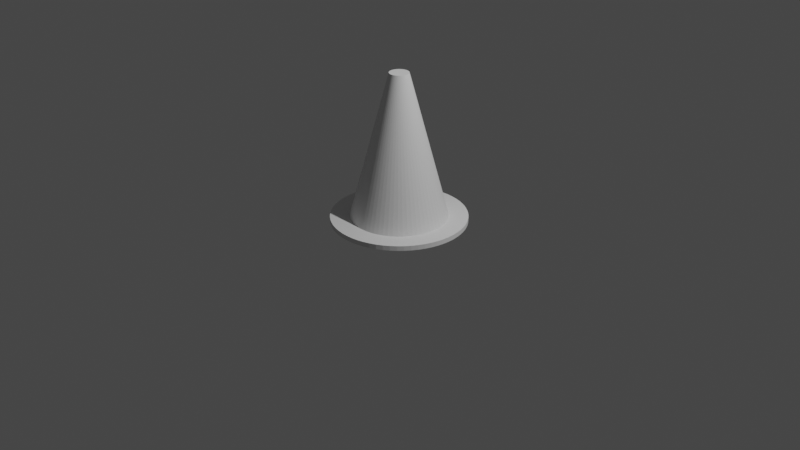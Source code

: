# Source: Cone.blend  (saved by Blender 2.83.18; exported with 4.5.12 LTS)
import bpy
from mathutils import Matrix  # noqa: F401  (used for matrix-valued properties, if any)

bpy.ops.wm.read_factory_settings(use_empty=True)
scene = bpy.context.scene
scene.name = 'Scene'

# ---- collections
col_collection = bpy.data.collections.new('Collection'); scene.collection.children.link(col_collection)

# ---- world
world_world = bpy.data.worlds.new('World'); scene.world = world_world
world_world.use_nodes = True; world_world.node_tree.nodes.clear()
_N = world_world.node_tree.nodes; _L = world_world.node_tree.links
n0 = _N.new('ShaderNodeOutputWorld'); n0.name = 'World Output'; n0.location = (300, 300)
n1 = _N.new('ShaderNodeBackground'); n1.name = 'Background'; n1.location = (10, 300)
n1.inputs[0].default_value = (0.05088, 0.05088, 0.05088, 1.0)
_L.new(n1.outputs[0], n0.inputs[0])
n0.is_active_output = True
world_world.color = (0.05088, 0.05088, 0.05088)
world_world.use_sun_shadow = False
world_world.sun_shadow_jitter_overblur = 0.0

# ---- cameras
cam_camera = bpy.data.cameras.new('Camera')
cam_camera.clip_end = 100.0
cam_camera.ortho_scale = 7.314

# ---- lights
light_light = bpy.data.lights.new('Light', 'POINT')
light_light.transmission_factor = 0.0
light_light.energy = 1000.0
light_light.shadow_soft_size = 0.1
light_light.shadow_maximum_resolution = 0.006
light_light.use_absolute_resolution = True

# ---- meshes
me_cone = bpy.data.meshes.new('Cone')
me_cone.from_pydata([(0.0, 0.5, -0.75), (0.0, 0.1, 0.75), (0.04901, 0.4976, -0.75), (0.009802, 0.09952, 0.75), (0.09755, 0.4904, -0.75), (0.01951, 0.09808, 0.75), (0.1451, 0.4785, -0.75), (0.02903, 0.09569, 0.75), (0.1913, 0.4619, -0.75), (0.03827, 0.09239, 0.75), (0.2357, 0.441, -0.75), (0.04714, 0.08819, 0.75), (0.2778, 0.4157, -0.75), (0.05556, 0.08315, 0.75), (0.3172, 0.3865, -0.75), (0.06344, 0.0773, 0.75), (0.3536, 0.3536, -0.75), (0.07071, 0.07071, 0.75), (0.3865, 0.3172, -0.75), (0.0773, 0.06344, 0.75), (0.4157, 0.2778, -0.75), (0.08315, 0.05556, 0.75), (0.441, 0.2357, -0.75), (0.08819, 0.04714, 0.75), (0.4619, 0.1913, -0.75), (0.09239, 0.03827, 0.75), (0.4785, 0.1451, -0.75), (0.09569, 0.02903, 0.75), (0.4904, 0.09755, -0.75), (0.09808, 0.01951, 0.75), (0.4976, 0.04901, -0.75), (0.09952, 0.009802, 0.75), (0.5, -8.146e-08, -0.75), (0.1, -1.629e-08, 0.75), (0.4976, -0.04901, -0.75), (0.09952, -0.009802, 0.75), (0.4904, -0.09755, -0.75), (0.09808, -0.01951, 0.75), (0.4785, -0.1451, -0.75), (0.09569, -0.02903, 0.75), (0.4619, -0.1913, -0.75), (0.09239, -0.03827, 0.75), (0.441, -0.2357, -0.75), (0.08819, -0.04714, 0.75), (0.4157, -0.2778, -0.75), (0.08315, -0.05556, 0.75), (0.3865, -0.3172, -0.75), (0.0773, -0.06344, 0.75), (0.3536, -0.3536, -0.75), (0.07071, -0.07071, 0.75), (0.3172, -0.3865, -0.75), (0.06344, -0.0773, 0.75), (0.2778, -0.4157, -0.75), (0.05556, -0.08315, 0.75), (0.2357, -0.441, -0.75), (0.04714, -0.08819, 0.75), (0.1913, -0.4619, -0.75), (0.03827, -0.09239, 0.75), (0.1451, -0.4785, -0.75), (0.02903, -0.09569, 0.75), (0.09754, -0.4904, -0.75), (0.01951, -0.09808, 0.75), (0.04901, -0.4976, -0.75), (0.009802, -0.09952, 0.75), (-4.013e-07, -0.5, -0.75), (-8.027e-08, -0.1, 0.75), (-0.04901, -0.4976, -0.75), (-0.009802, -0.09952, 0.75), (-0.09755, -0.4904, -0.75), (-0.01951, -0.09808, 0.75), (-0.1451, -0.4785, -0.75), (-0.02903, -0.09569, 0.75), (-0.1913, -0.4619, -0.75), (-0.03827, -0.09239, 0.75), (-0.2357, -0.441, -0.75), (-0.04714, -0.08819, 0.75), (-0.2778, -0.4157, -0.75), (-0.05556, -0.08315, 0.75), (-0.3172, -0.3865, -0.75), (-0.06344, -0.0773, 0.75), (-0.3536, -0.3536, -0.75), (-0.07071, -0.07071, 0.75), (-0.3865, -0.3172, -0.75), (-0.0773, -0.06344, 0.75), (-0.4157, -0.2778, -0.75), (-0.08315, -0.05556, 0.75), (-0.441, -0.2357, -0.75), (-0.08819, -0.04714, 0.75), (-0.4619, -0.1913, -0.75), (-0.09239, -0.03827, 0.75), (-0.4785, -0.1451, -0.75), (-0.09569, -0.02903, 0.75), (-0.4904, -0.09755, -0.75), (-0.09808, -0.01951, 0.75), (-0.4976, -0.04901, -0.75), (-0.09952, -0.009802, 0.75), (-0.5, -2.325e-07, -0.75), (-0.1, -4.649e-08, 0.75), (-0.4976, 0.04901, -0.75), (-0.09952, 0.009802, 0.75), (-0.4904, 0.09754, -0.75), (-0.09808, 0.01951, 0.75), (-0.4785, 0.1451, -0.75), (-0.09569, 0.02903, 0.75), (-0.4619, 0.1913, -0.75), (-0.09239, 0.03827, 0.75), (-0.441, 0.2357, -0.75), (-0.08819, 0.04714, 0.75), (-0.4157, 0.2778, -0.75), (-0.08315, 0.05556, 0.75), (-0.3865, 0.3172, -0.75), (-0.0773, 0.06344, 0.75), (-0.3536, 0.3536, -0.75), (-0.07071, 0.07071, 0.75), (-0.3172, 0.3865, -0.75), (-0.06344, 0.0773, 0.75), (-0.2778, 0.4157, -0.75), (-0.05556, 0.08315, 0.75), (-0.2357, 0.441, -0.75), (-0.04714, 0.08819, 0.75), (-0.1913, 0.4619, -0.75), (-0.03827, 0.09239, 0.75), (-0.1451, 0.4785, -0.75), (-0.02903, 0.09569, 0.75), (-0.09755, 0.4904, -0.75), (-0.01951, 0.09808, 0.75), (-0.04901, 0.4976, -0.75), (-0.009802, 0.09952, 0.75), (0.0, 0.7, -0.75), (0.06861, 0.6966, -0.75), (0.1366, 0.6865, -0.75), (0.2032, 0.6699, -0.75), (0.2679, 0.6467, -0.75), (0.33, 0.6173, -0.75), (0.3889, 0.582, -0.75), (0.4441, 0.5411, -0.75), (0.495, 0.495, -0.75), (0.5411, 0.4441, -0.75), (0.582, 0.3889, -0.75), (0.6173, 0.33, -0.75), (0.6467, 0.2679, -0.75), (0.6699, 0.2032, -0.75), (0.6865, 0.1366, -0.75), (0.6966, 0.06861, -0.75), (0.7, -1.14e-07, -0.75), (0.6966, -0.06861, -0.75), (0.6865, -0.1366, -0.75), (0.6699, -0.2032, -0.75), (0.6467, -0.2679, -0.75), (0.6173, -0.33, -0.75), (0.582, -0.3889, -0.75), (0.5411, -0.4441, -0.75), (0.495, -0.495, -0.75), (0.4441, -0.5411, -0.75), (0.3889, -0.582, -0.75), (0.33, -0.6173, -0.75), (0.2679, -0.6467, -0.75), (0.2032, -0.6699, -0.75), (0.1366, -0.6865, -0.75), (0.06861, -0.6966, -0.75), (-5.619e-07, -0.7, -0.75), (-0.06861, -0.6966, -0.75), (-0.1366, -0.6865, -0.75), (-0.2032, -0.6699, -0.75), (-0.2679, -0.6467, -0.75), (-0.33, -0.6173, -0.75), (-0.3889, -0.582, -0.75), (-0.4441, -0.5411, -0.75), (-0.495, -0.495, -0.75), (-0.5411, -0.4441, -0.75), (-0.582, -0.3889, -0.75), (-0.6173, -0.33, -0.75), (-0.6467, -0.2679, -0.75), (-0.6699, -0.2032, -0.75), (-0.6865, -0.1366, -0.75), (-0.6966, -0.06861, -0.75), (-0.7, -3.254e-07, -0.75), (-0.6966, 0.06861, -0.75), (-0.6865, 0.1366, -0.75), (-0.6699, 0.2032, -0.75), (-0.6467, 0.2679, -0.75), (-0.6173, 0.33, -0.75), (-0.582, 0.3889, -0.75), (-0.5411, 0.4441, -0.75), (-0.495, 0.495, -0.75), (-0.4441, 0.5411, -0.75), (-0.3889, 0.582, -0.75), (-0.33, 0.6173, -0.75), (-0.2679, 0.6467, -0.75), (-0.2032, 0.6699, -0.75), (-0.1366, 0.6865, -0.75), (-0.06861, 0.6966, -0.75), (5.483e-07, 0.04922, 0.2), (0.004824, 0.04898, 0.2), (0.009602, 0.04827, 0.2), (0.01429, 0.0471, 0.2), (0.01883, 0.04547, 0.2), (0.0232, 0.0434, 0.2), (0.02734, 0.04092, 0.2), (0.03122, 0.03804, 0.2), (0.0348, 0.0348, 0.2), (0.03804, 0.03122, 0.2), (0.04092, 0.02734, 0.2), (0.0434, 0.0232, 0.2), (0.04547, 0.01883, 0.2), (0.0471, 0.01429, 0.2), (0.04827, 0.009601, 0.2), (0.04898, 0.004824, 0.2), (0.04922, -7.608e-08, 0.2), (0.04898, -0.004824, 0.2), (0.04827, -0.009601, 0.2), (0.0471, -0.01429, 0.2), (0.04547, -0.01883, 0.2), (0.0434, -0.0232, 0.2), (0.04092, -0.02734, 0.2), (0.03804, -0.03122, 0.2), (0.0348, -0.0348, 0.2), (0.03122, -0.03804, 0.2), (0.02734, -0.04092, 0.2), (0.0232, -0.0434, 0.2), (0.01883, -0.04547, 0.2), (0.01429, -0.0471, 0.2), (0.009601, -0.04827, 0.2), (0.004824, -0.04898, 0.2), (1.945e-07, -0.04922, 0.2), (-0.004824, -0.04898, 0.2), (-0.009602, -0.04827, 0.2), (-0.01429, -0.0471, 0.2), (-0.01883, -0.04547, 0.2), (-0.0232, -0.0434, 0.2), (-0.02734, -0.04092, 0.2), (-0.03122, -0.03804, 0.2), (-0.0348, -0.0348, 0.2), (-0.03804, -0.03122, 0.2), (-0.04092, -0.02734, 0.2), (-0.0434, -0.0232, 0.2), (-0.04547, -0.01883, 0.2), (-0.0471, -0.01429, 0.2), (-0.04827, -0.009602, 0.2), (-0.04898, -0.004824, 0.2), (-0.04922, 6.719e-08, 0.2), (-0.04898, 0.004824, 0.2), (-0.04827, 0.009602, 0.2), (-0.0471, 0.01429, 0.2), (-0.04547, 0.01883, 0.2), (-0.0434, 0.0232, 0.2), (-0.04092, 0.02734, 0.2), (-0.03804, 0.03122, 0.2), (-0.0348, 0.0348, 0.2), (-0.03122, 0.03804, 0.2), (-0.02734, 0.04092, 0.2), (-0.0232, 0.0434, 0.2), (-0.01883, 0.04547, 0.2), (-0.01429, 0.0471, 0.2), (-0.009602, 0.04827, 0.2), (-0.004825, 0.04898, 0.2), (5.195e-07, 0.7, -0.8), (0.06861, 0.6966, -0.8), (0.1366, 0.6865, -0.8), (0.2032, 0.6699, -0.8), (0.2679, 0.6467, -0.8), (0.33, 0.6173, -0.8), (0.3889, 0.582, -0.8), (0.4441, 0.5411, -0.8), (0.495, 0.495, -0.8), (0.5411, 0.4441, -0.8), (0.582, 0.3889, -0.8), (0.6173, 0.33, -0.8), (0.6467, 0.2679, -0.8), (0.6699, 0.2032, -0.8), (0.6866, 0.1366, -0.8), (0.6966, 0.06861, -0.8), (0.7, -1.14e-07, -0.8), (0.6966, -0.06861, -0.8), (0.6866, -0.1366, -0.8), (0.6699, -0.2032, -0.8), (0.6467, -0.2679, -0.8), (0.6173, -0.33, -0.8), (0.582, -0.3889, -0.8), (0.5411, -0.4441, -0.8), (0.495, -0.495, -0.8), (0.4441, -0.5411, -0.8), (0.3889, -0.582, -0.8), (0.33, -0.6173, -0.8), (0.2679, -0.6467, -0.8), (0.2032, -0.6699, -0.8), (0.1366, -0.6865, -0.8), (0.06861, -0.6966, -0.8), (-4.241e-08, -0.7, -0.8), (-0.06861, -0.6966, -0.8), (-0.1366, -0.6865, -0.8), (-0.2032, -0.6699, -0.8), (-0.2679, -0.6467, -0.8), (-0.33, -0.6173, -0.8), (-0.3889, -0.582, -0.8), (-0.4441, -0.5411, -0.8), (-0.495, -0.495, -0.8), (-0.5411, -0.4441, -0.8), (-0.582, -0.3889, -0.8), (-0.6173, -0.33, -0.8), (-0.6467, -0.2679, -0.8), (-0.6699, -0.2032, -0.8), (-0.6865, -0.1366, -0.8), (-0.6966, -0.06861, -0.8), (-0.7, -3.254e-07, -0.8), (-0.6966, 0.06861, -0.8), (-0.6865, 0.1366, -0.8), (-0.6699, 0.2032, -0.8), (-0.6467, 0.2679, -0.8), (-0.6173, 0.33, -0.8), (-0.582, 0.3889, -0.8), (-0.5411, 0.4441, -0.8), (-0.495, 0.495, -0.8), (-0.4441, 0.5411, -0.8), (-0.3889, 0.582, -0.8), (-0.33, 0.6173, -0.8), (-0.2679, 0.6467, -0.8), (-0.2032, 0.6699, -0.8), (-0.1366, 0.6865, -0.8), (-0.06861, 0.6966, -0.8), (7.389e-07, 0.4497, -0.8), (0.04408, 0.4475, -0.8), (0.08773, 0.4411, -0.8), (0.1305, 0.4303, -0.8), (0.1721, 0.4155, -0.8), (0.212, 0.3966, -0.8), (0.2498, 0.3739, -0.8), (0.2853, 0.3476, -0.8), (0.318, 0.318, -0.8), (0.3476, 0.2853, -0.8), (0.3739, 0.2498, -0.8), (0.3966, 0.212, -0.8), (0.4155, 0.1721, -0.8), (0.4303, 0.1305, -0.8), (0.4411, 0.08773, -0.8), (0.4475, 0.04408, -0.8), (0.4497, -1.14e-07, -0.8), (0.4475, -0.04408, -0.8), (0.4411, -0.08773, -0.8), (0.4303, -0.1305, -0.8), (0.4155, -0.1721, -0.8), (0.3966, -0.212, -0.8), (0.3739, -0.2498, -0.8), (0.3476, -0.2853, -0.8), (0.318, -0.318, -0.8), (0.2853, -0.3476, -0.8), (0.2498, -0.3739, -0.8), (0.212, -0.3966, -0.8), (0.1721, -0.4155, -0.8), (0.1305, -0.4303, -0.8), (0.08773, -0.4411, -0.8), (0.04408, -0.4475, -0.8), (1.751e-07, -0.4497, -0.8), (-0.04408, -0.4475, -0.8), (-0.08773, -0.4411, -0.8), (-0.1305, -0.4303, -0.8), (-0.1721, -0.4155, -0.8), (-0.212, -0.3966, -0.8), (-0.2498, -0.3739, -0.8), (-0.2853, -0.3476, -0.8), (-0.318, -0.318, -0.8), (-0.3476, -0.2853, -0.8), (-0.3739, -0.2498, -0.8), (-0.3966, -0.212, -0.8), (-0.4155, -0.1721, -0.8), (-0.4303, -0.1305, -0.8), (-0.4411, -0.08773, -0.8), (-0.4475, -0.04408, -0.8), (-0.4497, -2.157e-07, -0.8), (-0.4475, 0.04408, -0.8), (-0.4411, 0.08773, -0.8), (-0.4303, 0.1305, -0.8), (-0.4155, 0.1721, -0.8), (-0.3966, 0.212, -0.8), (-0.3739, 0.2498, -0.8), (-0.3476, 0.2853, -0.8), (-0.318, 0.318, -0.8), (-0.2853, 0.3476, -0.8), (-0.2498, 0.3739, -0.8), (-0.212, 0.3966, -0.8), (-0.1721, 0.4155, -0.8), (-0.1305, 0.4303, -0.8), (-0.08773, 0.4411, -0.8), (-0.04408, 0.4475, -0.8)], [], [(0, 1, 3, 2), (2, 3, 5, 4), (4, 5, 7, 6), (6, 7, 9, 8), (8, 9, 11, 10), (10, 11, 13, 12), (12, 13, 15, 14), (14, 15, 17, 16), (16, 17, 19, 18), (18, 19, 21, 20), (20, 21, 23, 22), (22, 23, 25, 24), (24, 25, 27, 26), (26, 27, 29, 28), (28, 29, 31, 30), (30, 31, 33, 32), (32, 33, 35, 34), (34, 35, 37, 36), (36, 37, 39, 38), (38, 39, 41, 40), (40, 41, 43, 42), (42, 43, 45, 44), (44, 45, 47, 46), (46, 47, 49, 48), (48, 49, 51, 50), (50, 51, 53, 52), (52, 53, 55, 54), (54, 55, 57, 56), (56, 57, 59, 58), (58, 59, 61, 60), (60, 61, 63, 62), (62, 63, 65, 64), (64, 65, 67, 66), (66, 67, 69, 68), (68, 69, 71, 70), (70, 71, 73, 72), (72, 73, 75, 74), (74, 75, 77, 76), (76, 77, 79, 78), (78, 79, 81, 80), (80, 81, 83, 82), (82, 83, 85, 84), (84, 85, 87, 86), (86, 87, 89, 88), (88, 89, 91, 90), (90, 91, 93, 92), (92, 93, 95, 94), (94, 95, 97, 96), (96, 97, 99, 98), (98, 99, 101, 100), (100, 101, 103, 102), (102, 103, 105, 104), (104, 105, 107, 106), (106, 107, 109, 108), (108, 109, 111, 110), (110, 111, 113, 112), (112, 113, 115, 114), (114, 115, 117, 116), (116, 117, 119, 118), (118, 119, 121, 120), (120, 121, 123, 122), (122, 123, 125, 124), (3, 1, 127, 125, 123, 121, 119, 117, 115, 113, 111, 109, 107, 105, 103, 101, 99, 97, 95, 93, 91, 89, 87, 85, 83, 81, 79, 77, 75, 73, 71, 69, 67, 65, 63, 61, 59, 57, 55, 53, 51, 49, 47, 45, 43, 41, 39, 37, 35, 33, 31, 29, 27, 25, 23, 21, 19, 17, 15, 13, 11, 9, 7, 5), (124, 125, 127, 126), (126, 127, 1, 0), (32, 34, 145, 144), (142, 143, 271, 270), (102, 104, 180, 179), (50, 52, 154, 153), (120, 122, 189, 188), (68, 70, 163, 162), (16, 18, 137, 136), (86, 88, 172, 171), (34, 36, 146, 145), (104, 106, 181, 180), (0, 2, 129, 128), (52, 54, 155, 154), (122, 124, 190, 189), (70, 72, 164, 163), (18, 20, 138, 137), (88, 90, 173, 172), (36, 38, 147, 146), (106, 108, 182, 181), (54, 56, 156, 155), (124, 126, 191, 190), (2, 4, 130, 129), (72, 74, 165, 164), (20, 22, 139, 138), (90, 92, 174, 173), (38, 40, 148, 147), (108, 110, 183, 182), (56, 58, 157, 156), (126, 0, 128, 191), (4, 6, 131, 130), (74, 76, 166, 165), (22, 24, 140, 139), (92, 94, 175, 174), (40, 42, 149, 148), (110, 112, 184, 183), (58, 60, 158, 157), (6, 8, 132, 131), (76, 78, 167, 166), (24, 26, 141, 140), (94, 96, 176, 175), (42, 44, 150, 149), (112, 114, 185, 184), (60, 62, 159, 158), (8, 10, 133, 132), (78, 80, 168, 167), (26, 28, 142, 141), (96, 98, 177, 176), (44, 46, 151, 150), (114, 116, 186, 185), (62, 64, 160, 159), (10, 12, 134, 133), (80, 82, 169, 168), (28, 30, 143, 142), (98, 100, 178, 177), (46, 48, 152, 151), (116, 118, 187, 186), (64, 66, 161, 160), (12, 14, 135, 134), (82, 84, 170, 169), (30, 32, 144, 143), (100, 102, 179, 178), (48, 50, 153, 152), (118, 120, 188, 187), (66, 68, 162, 161), (14, 16, 136, 135), (84, 86, 171, 170), (192, 193, 194, 195, 196, 197, 198, 199, 200, 201, 202, 203, 204, 205, 206, 207, 208, 209, 210, 211, 212, 213, 214, 215, 216, 217, 218, 219, 220, 221, 222, 223, 224, 225, 226, 227, 228, 229, 230, 231, 232, 233, 234, 235, 236, 237, 238, 239, 240, 241, 242, 243, 244, 245, 246, 247, 248, 249, 250, 251, 252, 253, 254, 255), (169, 170, 298, 297), (143, 144, 272, 271), (170, 171, 299, 298), (144, 145, 273, 272), (171, 172, 300, 299), (145, 146, 274, 273), (172, 173, 301, 300), (146, 147, 275, 274), (173, 174, 302, 301), (147, 148, 276, 275), (174, 175, 303, 302), (148, 149, 277, 276), (175, 176, 304, 303), (149, 150, 278, 277), (176, 177, 305, 304), (150, 151, 279, 278), (177, 178, 306, 305), (151, 152, 280, 279), (178, 179, 307, 306), (152, 153, 281, 280), (179, 180, 308, 307), (153, 154, 282, 281), (180, 181, 309, 308), (154, 155, 283, 282), (128, 129, 257, 256), (181, 182, 310, 309), (155, 156, 284, 283), (129, 130, 258, 257), (182, 183, 311, 310), (156, 157, 285, 284), (130, 131, 259, 258), (183, 184, 312, 311), (157, 158, 286, 285), (131, 132, 260, 259), (184, 185, 313, 312), (158, 159, 287, 286), (132, 133, 261, 260), (185, 186, 314, 313), (159, 160, 288, 287), (133, 134, 262, 261), (186, 187, 315, 314), (160, 161, 289, 288), (134, 135, 263, 262), (187, 188, 316, 315), (161, 162, 290, 289), (135, 136, 264, 263), (188, 189, 317, 316), (162, 163, 291, 290), (136, 137, 265, 264), (189, 190, 318, 317), (163, 164, 292, 291), (137, 138, 266, 265), (190, 191, 319, 318), (164, 165, 293, 292), (138, 139, 267, 266), (191, 128, 256, 319), (165, 166, 294, 293), (139, 140, 268, 267), (166, 167, 295, 294), (140, 141, 269, 268), (167, 168, 296, 295), (141, 142, 270, 269), (168, 169, 297, 296), (321, 320, 256, 257), (322, 321, 257, 258), (323, 322, 258, 259), (324, 323, 259, 260), (325, 324, 260, 261), (326, 325, 261, 262), (327, 326, 262, 263), (328, 327, 263, 264), (329, 328, 264, 265), (330, 329, 265, 266), (331, 330, 266, 267), (332, 331, 267, 268), (333, 332, 268, 269), (334, 333, 269, 270), (335, 334, 270, 271), (336, 335, 271, 272), (337, 336, 272, 273), (338, 337, 273, 274), (339, 338, 274, 275), (340, 339, 275, 276), (341, 340, 276, 277), (342, 341, 277, 278), (343, 342, 278, 279), (344, 343, 279, 280), (345, 344, 280, 281), (346, 345, 281, 282), (347, 346, 282, 283), (348, 347, 283, 284), (349, 348, 284, 285), (350, 349, 285, 286), (351, 350, 286, 287), (352, 351, 287, 288), (353, 352, 288, 289), (354, 353, 289, 290), (355, 354, 290, 291), (356, 355, 291, 292), (357, 356, 292, 293), (358, 357, 293, 294), (359, 358, 294, 295), (360, 359, 295, 296), (361, 360, 296, 297), (362, 361, 297, 298), (363, 362, 298, 299), (364, 363, 299, 300), (365, 364, 300, 301), (366, 365, 301, 302), (367, 366, 302, 303), (368, 367, 303, 304), (369, 368, 304, 305), (370, 369, 305, 306), (371, 370, 306, 307), (372, 371, 307, 308), (373, 372, 308, 309), (374, 373, 309, 310), (375, 374, 310, 311), (376, 375, 311, 312), (377, 376, 312, 313), (378, 377, 313, 314), (379, 378, 314, 315), (380, 379, 315, 316), (381, 380, 316, 317), (382, 381, 317, 318), (383, 382, 318, 319), (320, 383, 319, 256), (193, 192, 320, 321), (194, 193, 321, 322), (195, 194, 322, 323), (196, 195, 323, 324), (197, 196, 324, 325), (198, 197, 325, 326), (199, 198, 326, 327), (200, 199, 327, 328), (201, 200, 328, 329), (202, 201, 329, 330), (203, 202, 330, 331), (204, 203, 331, 332), (205, 204, 332, 333), (206, 205, 333, 334), (207, 206, 334, 335), (208, 207, 335, 336), (209, 208, 336, 337), (210, 209, 337, 338), (211, 210, 338, 339), (212, 211, 339, 340), (213, 212, 340, 341), (214, 213, 341, 342), (215, 214, 342, 343), (216, 215, 343, 344), (217, 216, 344, 345), (218, 217, 345, 346), (219, 218, 346, 347), (220, 219, 347, 348), (221, 220, 348, 349), (222, 221, 349, 350), (223, 222, 350, 351), (224, 223, 351, 352), (225, 224, 352, 353), (226, 225, 353, 354), (227, 226, 354, 355), (228, 227, 355, 356), (229, 228, 356, 357), (230, 229, 357, 358), (231, 230, 358, 359), (232, 231, 359, 360), (233, 232, 360, 361), (234, 233, 361, 362), (235, 234, 362, 363), (236, 235, 363, 364), (237, 236, 364, 365), (238, 237, 365, 366), (239, 238, 366, 367), (240, 239, 367, 368), (241, 240, 368, 369), (242, 241, 369, 370), (243, 242, 370, 371), (244, 243, 371, 372), (245, 244, 372, 373), (246, 245, 373, 374), (247, 246, 374, 375), (248, 247, 375, 376), (249, 248, 376, 377), (250, 249, 377, 378), (251, 250, 378, 379), (252, 251, 379, 380), (253, 252, 380, 381), (254, 253, 381, 382), (255, 254, 382, 383), (192, 255, 383, 320)])
_uv = me_cone.uv_layers.new(name='UVMap')
_uv.uv.foreach_set('vector', [1.0, 0.5, 1.0, 1.0, 0.9844, 1.0, 0.9844, 0.5, 0.9844, 0.5, 0.9844, 1.0, 0.9688, 1.0, 0.9688, 0.5, 0.9688, 0.5, 0.9688, 1.0, 0.9531, 1.0, 0.9531, 0.5, 0.9531, 0.5, 0.9531, 1.0, 0.9375, 1.0, 0.9375, 0.5, 0.9375, 0.5, 0.9375, 1.0, 0.9219, 1.0, 0.9219, 0.5, 0.9219, 0.5, 0.9219, 1.0, 0.9062, 1.0, 0.9062, 0.5, 0.9062, 0.5, 0.9062, 1.0, 0.8906, 1.0, 0.8906, 0.5, 0.8906, 0.5, 0.8906, 1.0, 0.875, 1.0, 0.875, 0.5, 0.875, 0.5, 0.875, 1.0, 0.8594, 1.0, 0.8594, 0.5, 0.8594, 0.5, 0.8594, 1.0, 0.8438, 1.0, 0.8438, 0.5, 0.8438, 0.5, 0.8438, 1.0, 0.8281, 1.0, 0.8281, 0.5, 0.8281, 0.5, 0.8281, 1.0, 0.8125, 1.0, 0.8125, 0.5, 0.8125, 0.5, 0.8125, 1.0, 0.7969, 1.0, 0.7969, 0.5, 0.7969, 0.5, 0.7969, 1.0, 0.7812, 1.0, 0.7812, 0.5, 0.7812, 0.5, 0.7812, 1.0, 0.7656, 1.0, 0.7656, 0.5, 0.7656, 0.5, 0.7656, 1.0, 0.75, 1.0, 0.75, 0.5, 0.75, 0.5, 0.75, 1.0, 0.7344, 1.0, 0.7344, 0.5, 0.7344, 0.5, 0.7344, 1.0, 0.7188, 1.0, 0.7188, 0.5, 0.7188, 0.5, 0.7188, 1.0, 0.7031, 1.0, 0.7031, 0.5, 0.7031, 0.5, 0.7031, 1.0, 0.6875, 1.0, 0.6875, 0.5, 0.6875, 0.5, 0.6875, 1.0, 0.6719, 1.0, 0.6719, 0.5, 0.6719, 0.5, 0.6719, 1.0, 0.6562, 1.0, 0.6562, 0.5, 0.6562, 0.5, 0.6562, 1.0, 0.6406, 1.0, 0.6406, 0.5, 0.6406, 0.5, 0.6406, 1.0, 0.625, 1.0, 0.625, 0.5, 0.625, 0.5, 0.625, 1.0, 0.6094, 1.0, 0.6094, 0.5, 0.6094, 0.5, 0.6094, 1.0, 0.5938, 1.0, 0.5938, 0.5, 0.5938, 0.5, 0.5938, 1.0, 0.5781, 1.0, 0.5781, 0.5, 0.5781, 0.5, 0.5781, 1.0, 0.5625, 1.0, 0.5625, 0.5, 0.5625, 0.5, 0.5625, 1.0, 0.5469, 1.0, 0.5469, 0.5, 0.5469, 0.5, 0.5469, 1.0, 0.5312, 1.0, 0.5312, 0.5, 0.5312, 0.5, 0.5312, 1.0, 0.5156, 1.0, 0.5156, 0.5, 0.5156, 0.5, 0.5156, 1.0, 0.5, 1.0, 0.5, 0.5, 0.5, 0.5, 0.5, 1.0, 0.4844, 1.0, 0.4844, 0.5, 0.4844, 0.5, 0.4844, 1.0, 0.4688, 1.0, 0.4688, 0.5, 0.4688, 0.5, 0.4688, 1.0, 0.4531, 1.0, 0.4531, 0.5, 0.4531, 0.5, 0.4531, 1.0, 0.4375, 1.0, 0.4375, 0.5, 0.4375, 0.5, 0.4375, 1.0, 0.4219, 1.0, 0.4219, 0.5, 0.4219, 0.5, 0.4219, 1.0, 0.4062, 1.0, 0.4062, 0.5, 0.4062, 0.5, 0.4062, 1.0, 0.3906, 1.0, 0.3906, 0.5, 0.3906, 0.5, 0.3906, 1.0, 0.375, 1.0, 0.375, 0.5, 0.375, 0.5, 0.375, 1.0, 0.3594, 1.0, 0.3594, 0.5, 0.3594, 0.5, 0.3594, 1.0, 0.3438, 1.0, 0.3438, 0.5, 0.3438, 0.5, 0.3438, 1.0, 0.3281, 1.0, 0.3281, 0.5, 0.3281, 0.5, 0.3281, 1.0, 0.3125, 1.0, 0.3125, 0.5, 0.3125, 0.5, 0.3125, 1.0, 0.2969, 1.0, 0.2969, 0.5, 0.2969, 0.5, 0.2969, 1.0, 0.2812, 1.0, 0.2812, 0.5, 0.2812, 0.5, 0.2812, 1.0, 0.2656, 1.0, 0.2656, 0.5, 0.2656, 0.5, 0.2656, 1.0, 0.25, 1.0, 0.25, 0.5, 0.25, 0.5, 0.25, 1.0, 0.2344, 1.0, 0.2344, 0.5, 0.2344, 0.5, 0.2344, 1.0, 0.2188, 1.0, 0.2188, 0.5, 0.2188, 0.5, 0.2188, 1.0, 0.2031, 1.0, 0.2031, 0.5, 0.2031, 0.5, 0.2031, 1.0, 0.1875, 1.0, 0.1875, 0.5, 0.1875, 0.5, 0.1875, 1.0, 0.1719, 1.0, 0.1719, 0.5, 0.1719, 0.5, 0.1719, 1.0, 0.1562, 1.0, 0.1562, 0.5, 0.1562, 0.5, 0.1562, 1.0, 0.1406, 1.0, 0.1406, 0.5, 0.1406, 0.5, 0.1406, 1.0, 0.125, 1.0, 0.125, 0.5, 0.125, 0.5, 0.125, 1.0, 0.1094, 1.0, 0.1094, 0.5, 0.1094, 0.5, 0.1094, 1.0, 0.09375, 1.0, 0.09375, 0.5, 0.09375, 0.5, 0.09375, 1.0, 0.07812, 1.0, 0.07812, 0.5, 0.07812, 0.5, 0.07812, 1.0, 0.0625, 1.0, 0.0625, 0.5, 0.0625, 0.5, 0.0625, 1.0, 0.04688, 1.0, 0.04688, 0.5, 0.04688, 0.5, 0.04688, 1.0, 0.03125, 1.0, 0.03125, 0.5, 0.2735, 0.4888, 0.25, 0.49, 0.2265, 0.4888, 0.2032, 0.4854, 0.1803, 0.4797, 0.1582, 0.4717, 0.1369, 0.4617, 0.1167, 0.4496, 0.09775, 0.4355, 0.08029, 0.4197, 0.06448, 0.4023, 0.05045, 0.3833, 0.03834, 0.3631, 0.02827, 0.3418, 0.02033, 0.3197, 0.01461, 0.2968, 0.01116, 0.2735, 0.01, 0.25, 0.01116, 0.2265, 0.01461, 0.2032, 0.02033, 0.1803, 0.02827, 0.1582, 0.03834, 0.1369, 0.05045, 0.1167, 0.06448, 0.09775, 0.08029, 0.08029, 0.09775, 0.06448, 0.1167, 0.05045, 0.1369, 0.03834, 0.1582, 0.02827, 0.1803, 0.02033, 0.2032, 0.01461, 0.2265, 0.01116, 0.25, 0.01, 0.2735, 0.01116, 0.2968, 0.01461, 0.3197, 0.02033, 0.3418, 0.02827, 0.3631, 0.03834, 0.3833, 0.05045, 0.4023, 0.06448, 0.4197, 0.08029, 0.4355, 0.09775, 0.4496, 0.1167, 0.4617, 0.1369, 0.4717, 0.1582, 0.4797, 0.1803, 0.4854, 0.2032, 0.4888, 0.2265, 0.49, 0.25, 0.4888, 0.2735, 0.4854, 0.2968, 0.4797, 0.3197, 0.4717, 0.3418, 0.4617, 0.3631, 0.4496, 0.3833, 0.4355, 0.4023, 0.4197, 0.4197, 0.4023, 0.4355, 0.3833, 0.4496, 0.3631, 0.4617, 0.3418, 0.4717, 0.3197, 0.4797, 0.2968, 0.4854, 0.03125, 0.5, 0.03125, 1.0, 0.01562, 1.0, 0.01562, 0.5, 0.01562, 0.5, 0.01562, 1.0, 0.0, 1.0, 0.0, 0.5, 0.75, 0.5, 0.7344, 0.5, 0.7344, 0.5, 0.75, 0.5, 0.7812, 0.5, 0.7656, 0.5, 0.7656, 0.5, 0.7812, 0.5, 0.2031, 0.5, 0.1875, 0.5, 0.1875, 0.5, 0.2031, 0.5, 0.6094, 0.5, 0.5938, 0.5, 0.5938, 0.5, 0.6094, 0.5, 0.0625, 0.5, 0.04688, 0.5, 0.04688, 0.5, 0.0625, 0.5, 0.4688, 0.5, 0.4531, 0.5, 0.4531, 0.5, 0.4688, 0.5, 0.875, 0.5, 0.8594, 0.5, 0.8594, 0.5, 0.875, 0.5, 0.3281, 0.5, 0.3125, 0.5, 0.3125, 0.5, 0.3281, 0.5, 0.7344, 0.5, 0.7188, 0.5, 0.7188, 0.5, 0.7344, 0.5, 0.1875, 0.5, 0.1719, 0.5, 0.1719, 0.5, 0.1875, 0.5, 1.0, 0.5, 0.9844, 0.5, 0.9844, 0.5, 1.0, 0.5, 0.5938, 0.5, 0.5781, 0.5, 0.5781, 0.5, 0.5938, 0.5, 0.04688, 0.5, 0.03125, 0.5, 0.03125, 0.5, 0.04688, 0.5, 0.4531, 0.5, 0.4375, 0.5, 0.4375, 0.5, 0.4531, 0.5, 0.8594, 0.5, 0.8438, 0.5, 0.8438, 0.5, 0.8594, 0.5, 0.3125, 0.5, 0.2969, 0.5, 0.2969, 0.5, 0.3125, 0.5, 0.7188, 0.5, 0.7031, 0.5, 0.7031, 0.5, 0.7188, 0.5, 0.1719, 0.5, 0.1562, 0.5, 0.1562, 0.5, 0.1719, 0.5, 0.5781, 0.5, 0.5625, 0.5, 0.5625, 0.5, 0.5781, 0.5, 0.03125, 0.5, 0.01562, 0.5, 0.01562, 0.5, 0.03125, 0.5, 0.9844, 0.5, 0.9688, 0.5, 0.9688, 0.5, 0.9844, 0.5, 0.4375, 0.5, 0.4219, 0.5, 0.4219, 0.5, 0.4375, 0.5, 0.8438, 0.5, 0.8281, 0.5, 0.8281, 0.5, 0.8438, 0.5, 0.2969, 0.5, 0.2812, 0.5, 0.2812, 0.5, 0.2969, 0.5, 0.7031, 0.5, 0.6875, 0.5, 0.6875, 0.5, 0.7031, 0.5, 0.1562, 0.5, 0.1406, 0.5, 0.1406, 0.5, 0.1562, 0.5, 0.5625, 0.5, 0.5469, 0.5, 0.5469, 0.5, 0.5625, 0.5, 0.01562, 0.5, 0.0, 0.5, 0.0, 0.5, 0.01562, 0.5, 0.9688, 0.5, 0.9531, 0.5, 0.9531, 0.5, 0.9688, 0.5, 0.4219, 0.5, 0.4062, 0.5, 0.4062, 0.5, 0.4219, 0.5, 0.8281, 0.5, 0.8125, 0.5, 0.8125, 0.5, 0.8281, 0.5, 0.2812, 0.5, 0.2656, 0.5, 0.2656, 0.5, 0.2812, 0.5, 0.6875, 0.5, 0.6719, 0.5, 0.6719, 0.5, 0.6875, 0.5, 0.1406, 0.5, 0.125, 0.5, 0.125, 0.5, 0.1406, 0.5, 0.5469, 0.5, 0.5312, 0.5, 0.5312, 0.5, 0.5469, 0.5, 0.9531, 0.5, 0.9375, 0.5, 0.9375, 0.5, 0.9531, 0.5, 0.4062, 0.5, 0.3906, 0.5, 0.3906, 0.5, 0.4062, 0.5, 0.8125, 0.5, 0.7969, 0.5, 0.7969, 0.5, 0.8125, 0.5, 0.2656, 0.5, 0.25, 0.5, 0.25, 0.5, 0.2656, 0.5, 0.6719, 0.5, 0.6562, 0.5, 0.6562, 0.5, 0.6719, 0.5, 0.125, 0.5, 0.1094, 0.5, 0.1094, 0.5, 0.125, 0.5, 0.5312, 0.5, 0.5156, 0.5, 0.5156, 0.5, 0.5312, 0.5, 0.9375, 0.5, 0.9219, 0.5, 0.9219, 0.5, 0.9375, 0.5, 0.3906, 0.5, 0.375, 0.5, 0.375, 0.5, 0.3906, 0.5, 0.7969, 0.5, 0.7812, 0.5, 0.7812, 0.5, 0.7969, 0.5, 0.25, 0.5, 0.2344, 0.5, 0.2344, 0.5, 0.25, 0.5, 0.6562, 0.5, 0.6406, 0.5, 0.6406, 0.5, 0.6562, 0.5, 0.1094, 0.5, 0.09375, 0.5, 0.09375, 0.5, 0.1094, 0.5, 0.5156, 0.5, 0.5, 0.5, 0.5, 0.5, 0.5156, 0.5, 0.9219, 0.5, 0.9062, 0.5, 0.9062, 0.5, 0.9219, 0.5, 0.375, 0.5, 0.3594, 0.5, 0.3594, 0.5, 0.375, 0.5, 0.7812, 0.5, 0.7656, 0.5, 0.7656, 0.5, 0.7812, 0.5, 0.2344, 0.5, 0.2188, 0.5, 0.2188, 0.5, 0.2344, 0.5, 0.6406, 0.5, 0.625, 0.5, 0.625, 0.5, 0.6406, 0.5, 0.09375, 0.5, 0.07812, 0.5, 0.07812, 0.5, 0.09375, 0.5, 0.5, 0.5, 0.4844, 0.5, 0.4844, 0.5, 0.5, 0.5, 0.9062, 0.5, 0.8906, 0.5, 0.8906, 0.5, 0.9062, 0.5, 0.3594, 0.5, 0.3438, 0.5, 0.3438, 0.5, 0.3594, 0.5, 0.7656, 0.5, 0.75, 0.5, 0.75, 0.5, 0.7656, 0.5, 0.2188, 0.5, 0.2031, 0.5, 0.2031, 0.5, 0.2188, 0.5, 0.625, 0.5, 0.6094, 0.5, 0.6094, 0.5, 0.625, 0.5, 0.07812, 0.5, 0.0625, 0.5, 0.0625, 0.5, 0.07812, 0.5, 0.4844, 0.5, 0.4688, 0.5, 0.4688, 0.5, 0.4844, 0.5, 0.8906, 0.5, 0.875, 0.5, 0.875, 0.5, 0.8906, 0.5, 0.3438, 0.5, 0.3281, 0.5, 0.3281, 0.5, 0.3438, 0.5, 0.75, 0.2669, 0.7517, 0.2668, 0.7533, 0.2666, 0.7549, 0.2661, 0.7565, 0.2656, 0.758, 0.2649, 0.7594, 0.264, 0.7607, 0.263, 0.7619, 0.2619, 0.763, 0.2607, 0.764, 0.2594, 0.7649, 0.258, 0.7656, 0.2565, 0.7661, 0.2549, 0.7666, 0.2533, 0.7668, 0.2517, 0.7669, 0.25, 0.7668, 0.2483, 0.7666, 0.2467, 0.7661, 0.2451, 0.7656, 0.2435, 0.7649, 0.242, 0.764, 0.2406, 0.763, 0.2393, 0.7619, 0.2381, 0.7607, 0.237, 0.7594, 0.236, 0.758, 0.2351, 0.7565, 0.2344, 0.7549, 0.2339, 0.7533, 0.2335, 0.7517, 0.2332, 0.75, 0.2331, 0.7483, 0.2332, 0.7467, 0.2335, 0.7451, 0.2339, 0.7435, 0.2344, 0.742, 0.2351, 0.7406, 0.236, 0.7393, 0.237, 0.7381, 0.2381, 0.737, 0.2393, 0.736, 0.2406, 0.7351, 0.242, 0.7344, 0.2435, 0.7339, 0.2451, 0.7335, 0.2467, 0.7332, 0.2483, 0.7331, 0.25, 0.7332, 0.2517, 0.7334, 0.2533, 0.7339, 0.2549, 0.7344, 0.2565, 0.7351, 0.258, 0.736, 0.2594, 0.737, 0.2607, 0.7381, 0.2619, 0.7393, 0.263, 0.7406, 0.264, 0.742, 0.2649, 0.7435, 0.2656, 0.7451, 0.2661, 0.7467, 0.2665, 0.7483, 0.2668, 0.3594, 0.5, 0.3438, 0.5, 0.3438, 0.5, 0.3594, 0.5, 0.7656, 0.5, 0.75, 0.5, 0.75, 0.5, 0.7656, 0.5, 0.3438, 0.5, 0.3281, 0.5, 0.3281, 0.5, 0.3438, 0.5, 0.75, 0.5, 0.7344, 0.5, 0.7344, 0.5, 0.75, 0.5, 0.3281, 0.5, 0.3125, 0.5, 0.3125, 0.5, 0.3281, 0.5, 0.7344, 0.5, 0.7188, 0.5, 0.7188, 0.5, 0.7344, 0.5, 0.3125, 0.5, 0.2969, 0.5, 0.2969, 0.5, 0.3125, 0.5, 0.7188, 0.5, 0.7031, 0.5, 0.7031, 0.5, 0.7188, 0.5, 0.2969, 0.5, 0.2812, 0.5, 0.2812, 0.5, 0.2969, 0.5, 0.7031, 0.5, 0.6875, 0.5, 0.6875, 0.5, 0.7031, 0.5, 0.2812, 0.5, 0.2656, 0.5, 0.2656, 0.5, 0.2812, 0.5, 0.6875, 0.5, 0.6719, 0.5, 0.6719, 0.5, 0.6875, 0.5, 0.2656, 0.5, 0.25, 0.5, 0.25, 0.5, 0.2656, 0.5, 0.6719, 0.5, 0.6562, 0.5, 0.6562, 0.5, 0.6719, 0.5, 0.25, 0.5, 0.2344, 0.5, 0.2344, 0.5, 0.25, 0.5, 0.6562, 0.5, 0.6406, 0.5, 0.6406, 0.5, 0.6562, 0.5, 0.2344, 0.5, 0.2188, 0.5, 0.2188, 0.5, 0.2344, 0.5, 0.6406, 0.5, 0.625, 0.5, 0.625, 0.5, 0.6406, 0.5, 0.2188, 0.5, 0.2031, 0.5, 0.2031, 0.5, 0.2188, 0.5, 0.625, 0.5, 0.6094, 0.5, 0.6094, 0.5, 0.625, 0.5, 0.2031, 0.5, 0.1875, 0.5, 0.1875, 0.5, 0.2031, 0.5, 0.6094, 0.5, 0.5938, 0.5, 0.5938, 0.5, 0.6094, 0.5, 0.1875, 0.5, 0.1719, 0.5, 0.1719, 0.5, 0.1875, 0.5, 0.5938, 0.5, 0.5781, 0.5, 0.5781, 0.5, 0.5938, 0.5, 1.0, 0.5, 0.9844, 0.5, 0.9844, 0.5, 1.0, 0.5, 0.1719, 0.5, 0.1562, 0.5, 0.1562, 0.5, 0.1719, 0.5, 0.5781, 0.5, 0.5625, 0.5, 0.5625, 0.5, 0.5781, 0.5, 0.9844, 0.5, 0.9688, 0.5, 0.9688, 0.5, 0.9844, 0.5, 0.1562, 0.5, 0.1406, 0.5, 0.1406, 0.5, 0.1562, 0.5, 0.5625, 0.5, 0.5469, 0.5, 0.5469, 0.5, 0.5625, 0.5, 0.9688, 0.5, 0.9531, 0.5, 0.9531, 0.5, 0.9688, 0.5, 0.1406, 0.5, 0.125, 0.5, 0.125, 0.5, 0.1406, 0.5, 0.5469, 0.5, 0.5312, 0.5, 0.5312, 0.5, 0.5469, 0.5, 0.9531, 0.5, 0.9375, 0.5, 0.9375, 0.5, 0.9531, 0.5, 0.125, 0.5, 0.1094, 0.5, 0.1094, 0.5, 0.125, 0.5, 0.5312, 0.5, 0.5156, 0.5, 0.5156, 0.5, 0.5312, 0.5, 0.9375, 0.5, 0.9219, 0.5, 0.9219, 0.5, 0.9375, 0.5, 0.1094, 0.5, 0.09375, 0.5, 0.09375, 0.5, 0.1094, 0.5, 0.5156, 0.5, 0.5, 0.5, 0.5, 0.5, 0.5156, 0.5, 0.9219, 0.5, 0.9062, 0.5, 0.9062, 0.5, 0.9219, 0.5, 0.09375, 0.5, 0.07812, 0.5, 0.07812, 0.5, 0.09375, 0.5, 0.5, 0.5, 0.4844, 0.5, 0.4844, 0.5, 0.5, 0.5, 0.9062, 0.5, 0.8906, 0.5, 0.8906, 0.5, 0.9062, 0.5, 0.07812, 0.5, 0.0625, 0.5, 0.0625, 0.5, 0.07812, 0.5, 0.4844, 0.5, 0.4688, 0.5, 0.4688, 0.5, 0.4844, 0.5, 0.8906, 0.5, 0.875, 0.5, 0.875, 0.5, 0.8906, 0.5, 0.0625, 0.5, 0.04688, 0.5, 0.04688, 0.5, 0.0625, 0.5, 0.4688, 0.5, 0.4531, 0.5, 0.4531, 0.5, 0.4688, 0.5, 0.875, 0.5, 0.8594, 0.5, 0.8594, 0.5, 0.875, 0.5, 0.04688, 0.5, 0.03125, 0.5, 0.03125, 0.5, 0.04688, 0.5, 0.4531, 0.5, 0.4375, 0.5, 0.4375, 0.5, 0.4531, 0.5, 0.8594, 0.5, 0.8438, 0.5, 0.8438, 0.5, 0.8594, 0.5, 0.03125, 0.5, 0.01562, 0.5, 0.01562, 0.5, 0.03125, 0.5, 0.4375, 0.5, 0.4219, 0.5, 0.4219, 0.5, 0.4375, 0.5, 0.8438, 0.5, 0.8281, 0.5, 0.8281, 0.5, 0.8438, 0.5, 0.01562, 0.5, 0.0, 0.5, 0.0, 0.5, 0.01562, 0.5, 0.4219, 0.5, 0.4062, 0.5, 0.4062, 0.5, 0.4219, 0.5, 0.8281, 0.5, 0.8125, 0.5, 0.8125, 0.5, 0.8281, 0.5, 0.4062, 0.5, 0.3906, 0.5, 0.3906, 0.5, 0.4062, 0.5, 0.8125, 0.5, 0.7969, 0.5, 0.7969, 0.5, 0.8125, 0.5, 0.3906, 0.5, 0.375, 0.5, 0.375, 0.5, 0.3906, 0.5, 0.7969, 0.5, 0.7812, 0.5, 0.7812, 0.5, 0.7969, 0.5, 0.375, 0.5, 0.3594, 0.5, 0.3594, 0.5, 0.375, 0.5, 0.7651, 0.4034, 0.75, 0.4042, 0.75, 0.49, 0.7735, 0.4888, 0.7801, 0.4012, 0.7651, 0.4034, 0.7735, 0.4888, 0.7968, 0.4854, 0.7948, 0.3975, 0.7801, 0.4012, 0.7968, 0.4854, 0.8197, 0.4797, 0.809, 0.3924, 0.7948, 0.3975, 0.8197, 0.4797, 0.8418, 0.4717, 0.8227, 0.386, 0.809, 0.3924, 0.8418, 0.4717, 0.8631, 0.4617, 0.8357, 0.3782, 0.8227, 0.386, 0.8631, 0.4617, 0.8833, 0.4496, 0.8478, 0.3692, 0.8357, 0.3782, 0.8833, 0.4496, 0.9023, 0.4355, 0.859, 0.359, 0.8478, 0.3692, 0.9023, 0.4355, 0.9197, 0.4197, 0.8692, 0.3478, 0.859, 0.359, 0.9197, 0.4197, 0.9355, 0.4023, 0.8782, 0.3357, 0.8692, 0.3478, 0.9355, 0.4023, 0.9496, 0.3833, 0.886, 0.3227, 0.8782, 0.3357, 0.9496, 0.3833, 0.9617, 0.3631, 0.8924, 0.309, 0.886, 0.3227, 0.9617, 0.3631, 0.9717, 0.3418, 0.8975, 0.2948, 0.8924, 0.309, 0.9717, 0.3418, 0.9797, 0.3197, 0.9012, 0.2801, 0.8975, 0.2948, 0.9797, 0.3197, 0.9854, 0.2968, 0.9034, 0.2651, 0.9012, 0.2801, 0.9854, 0.2968, 0.9888, 0.2735, 0.9042, 0.25, 0.9034, 0.2651, 0.9888, 0.2735, 0.99, 0.25, 0.9034, 0.2349, 0.9042, 0.25, 0.99, 0.25, 0.9888, 0.2265, 0.9012, 0.2199, 0.9034, 0.2349, 0.9888, 0.2265, 0.9854, 0.2032, 0.8975, 0.2052, 0.9012, 0.2199, 0.9854, 0.2032, 0.9797, 0.1803, 0.8924, 0.191, 0.8975, 0.2052, 0.9797, 0.1803, 0.9717, 0.1582, 0.886, 0.1773, 0.8924, 0.191, 0.9717, 0.1582, 0.9617, 0.1369, 0.8782, 0.1643, 0.886, 0.1773, 0.9617, 0.1369, 0.9496, 0.1167, 0.8692, 0.1522, 0.8782, 0.1643, 0.9496, 0.1167, 0.9355, 0.09775, 0.859, 0.141, 0.8692, 0.1522, 0.9355, 0.09775, 0.9197, 0.08029, 0.8478, 0.1308, 0.859, 0.141, 0.9197, 0.08029, 0.9023, 0.06448, 0.8357, 0.1218, 0.8478, 0.1308, 0.9023, 0.06448, 0.8833, 0.05045, 0.8227, 0.114, 0.8357, 0.1218, 0.8833, 0.05045, 0.8631, 0.03834, 0.809, 0.1076, 0.8227, 0.114, 0.8631, 0.03834, 0.8418, 0.02827, 0.7948, 0.1025, 0.809, 0.1076, 0.8418, 0.02827, 0.8197, 0.02033, 0.7801, 0.09878, 0.7948, 0.1025, 0.8197, 0.02033, 0.7968, 0.01461, 0.7651, 0.09656, 0.7801, 0.09878, 0.7968, 0.01461, 0.7735, 0.01116, 0.75, 0.09582, 0.7651, 0.09656, 0.7735, 0.01116, 0.75, 0.01, 0.7349, 0.09656, 0.75, 0.09582, 0.75, 0.01, 0.7265, 0.01116, 0.7199, 0.09878, 0.7349, 0.09656, 0.7265, 0.01116, 0.7032, 0.01461, 0.7052, 0.1025, 0.7199, 0.09878, 0.7032, 0.01461, 0.6803, 0.02033, 0.691, 0.1076, 0.7052, 0.1025, 0.6803, 0.02033, 0.6582, 0.02827, 0.6773, 0.114, 0.691, 0.1076, 0.6582, 0.02827, 0.6369, 0.03834, 0.6643, 0.1218, 0.6773, 0.114, 0.6369, 0.03834, 0.6167, 0.05045, 0.6522, 0.1308, 0.6643, 0.1218, 0.6167, 0.05045, 0.5977, 0.06448, 0.641, 0.141, 0.6522, 0.1308, 0.5977, 0.06448, 0.5803, 0.08029, 0.6308, 0.1522, 0.641, 0.141, 0.5803, 0.08029, 0.5645, 0.09775, 0.6218, 0.1643, 0.6308, 0.1522, 0.5645, 0.09775, 0.5504, 0.1167, 0.614, 0.1773, 0.6218, 0.1643, 0.5504, 0.1167, 0.5383, 0.1369, 0.6076, 0.191, 0.614, 0.1773, 0.5383, 0.1369, 0.5283, 0.1582, 0.6025, 0.2052, 0.6076, 0.191, 0.5283, 0.1582, 0.5203, 0.1803, 0.5988, 0.2199, 0.6025, 0.2052, 0.5203, 0.1803, 0.5146, 0.2032, 0.5966, 0.2349, 0.5988, 0.2199, 0.5146, 0.2032, 0.5112, 0.2265, 0.5958, 0.25, 0.5966, 0.2349, 0.5112, 0.2265, 0.51, 0.25, 0.5966, 0.2651, 0.5958, 0.25, 0.51, 0.25, 0.5112, 0.2735, 0.5988, 0.2801, 0.5966, 0.2651, 0.5112, 0.2735, 0.5146, 0.2968, 0.6025, 0.2948, 0.5988, 0.2801, 0.5146, 0.2968, 0.5203, 0.3197, 0.6076, 0.309, 0.6025, 0.2948, 0.5203, 0.3197, 0.5283, 0.3418, 0.614, 0.3227, 0.6076, 0.309, 0.5283, 0.3418, 0.5383, 0.3631, 0.6218, 0.3357, 0.614, 0.3227, 0.5383, 0.3631, 0.5504, 0.3833, 0.6308, 0.3478, 0.6218, 0.3357, 0.5504, 0.3833, 0.5645, 0.4023, 0.641, 0.359, 0.6308, 0.3478, 0.5645, 0.4023, 0.5803, 0.4197, 0.6522, 0.3692, 0.641, 0.359, 0.5803, 0.4197, 0.5977, 0.4355, 0.6643, 0.3782, 0.6522, 0.3692, 0.5977, 0.4355, 0.6167, 0.4496, 0.6773, 0.386, 0.6643, 0.3782, 0.6167, 0.4496, 0.6369, 0.4617, 0.691, 0.3924, 0.6773, 0.386, 0.6369, 0.4617, 0.6582, 0.4717, 0.7052, 0.3975, 0.691, 0.3924, 0.6582, 0.4717, 0.6803, 0.4797, 0.7199, 0.4012, 0.7052, 0.3975, 0.6803, 0.4797, 0.7032, 0.4854, 0.7349, 0.4034, 0.7199, 0.4012, 0.7032, 0.4854, 0.7265, 0.4888, 0.75, 0.4042, 0.7349, 0.4034, 0.7265, 0.4888, 0.75, 0.49, 0.7517, 0.2668, 0.75, 0.2669, 0.75, 0.4042, 0.7651, 0.4034, 0.7533, 0.2666, 0.7517, 0.2668, 0.7651, 0.4034, 0.7801, 0.4012, 0.7549, 0.2661, 0.7533, 0.2666, 0.7801, 0.4012, 0.7948, 0.3975, 0.7565, 0.2656, 0.7549, 0.2661, 0.7948, 0.3975, 0.809, 0.3924, 0.758, 0.2649, 0.7565, 0.2656, 0.809, 0.3924, 0.8227, 0.386, 0.7594, 0.264, 0.758, 0.2649, 0.8227, 0.386, 0.8357, 0.3782, 0.7607, 0.263, 0.7594, 0.264, 0.8357, 0.3782, 0.8478, 0.3692, 0.7619, 0.2619, 0.7607, 0.263, 0.8478, 0.3692, 0.859, 0.359, 0.763, 0.2607, 0.7619, 0.2619, 0.859, 0.359, 0.8692, 0.3478, 0.764, 0.2594, 0.763, 0.2607, 0.8692, 0.3478, 0.8782, 0.3357, 0.7649, 0.258, 0.764, 0.2594, 0.8782, 0.3357, 0.886, 0.3227, 0.7656, 0.2565, 0.7649, 0.258, 0.886, 0.3227, 0.8924, 0.309, 0.7661, 0.2549, 0.7656, 0.2565, 0.8924, 0.309, 0.8975, 0.2948, 0.7666, 0.2533, 0.7661, 0.2549, 0.8975, 0.2948, 0.9012, 0.2801, 0.7668, 0.2517, 0.7666, 0.2533, 0.9012, 0.2801, 0.9034, 0.2651, 0.7669, 0.25, 0.7668, 0.2517, 0.9034, 0.2651, 0.9042, 0.25, 0.7668, 0.2483, 0.7669, 0.25, 0.9042, 0.25, 0.9034, 0.2349, 0.7666, 0.2467, 0.7668, 0.2483, 0.9034, 0.2349, 0.9012, 0.2199, 0.7661, 0.2451, 0.7666, 0.2467, 0.9012, 0.2199, 0.8975, 0.2052, 0.7656, 0.2435, 0.7661, 0.2451, 0.8975, 0.2052, 0.8924, 0.191, 0.7649, 0.242, 0.7656, 0.2435, 0.8924, 0.191, 0.886, 0.1773, 0.764, 0.2406, 0.7649, 0.242, 0.886, 0.1773, 0.8782, 0.1643, 0.763, 0.2393, 0.764, 0.2406, 0.8782, 0.1643, 0.8692, 0.1522, 0.7619, 0.2381, 0.763, 0.2393, 0.8692, 0.1522, 0.859, 0.141, 0.7607, 0.237, 0.7619, 0.2381, 0.859, 0.141, 0.8478, 0.1308, 0.7594, 0.236, 0.7607, 0.237, 0.8478, 0.1308, 0.8357, 0.1218, 0.758, 0.2351, 0.7594, 0.236, 0.8357, 0.1218, 0.8227, 0.114, 0.7565, 0.2344, 0.758, 0.2351, 0.8227, 0.114, 0.809, 0.1076, 0.7549, 0.2339, 0.7565, 0.2344, 0.809, 0.1076, 0.7948, 0.1025, 0.7533, 0.2335, 0.7549, 0.2339, 0.7948, 0.1025, 0.7801, 0.09878, 0.7517, 0.2332, 0.7533, 0.2335, 0.7801, 0.09878, 0.7651, 0.09656, 0.75, 0.2331, 0.7517, 0.2332, 0.7651, 0.09656, 0.75, 0.09582, 0.7483, 0.2332, 0.75, 0.2331, 0.75, 0.09582, 0.7349, 0.09656, 0.7467, 0.2335, 0.7483, 0.2332, 0.7349, 0.09656, 0.7199, 0.09878, 0.7451, 0.2339, 0.7467, 0.2335, 0.7199, 0.09878, 0.7052, 0.1025, 0.7435, 0.2344, 0.7451, 0.2339, 0.7052, 0.1025, 0.691, 0.1076, 0.742, 0.2351, 0.7435, 0.2344, 0.691, 0.1076, 0.6773, 0.114, 0.7406, 0.236, 0.742, 0.2351, 0.6773, 0.114, 0.6643, 0.1218, 0.7393, 0.237, 0.7406, 0.236, 0.6643, 0.1218, 0.6522, 0.1308, 0.7381, 0.2381, 0.7393, 0.237, 0.6522, 0.1308, 0.641, 0.141, 0.737, 0.2393, 0.7381, 0.2381, 0.641, 0.141, 0.6308, 0.1522, 0.736, 0.2406, 0.737, 0.2393, 0.6308, 0.1522, 0.6218, 0.1643, 0.7351, 0.242, 0.736, 0.2406, 0.6218, 0.1643, 0.614, 0.1773, 0.7344, 0.2435, 0.7351, 0.242, 0.614, 0.1773, 0.6076, 0.191, 0.7339, 0.2451, 0.7344, 0.2435, 0.6076, 0.191, 0.6025, 0.2052, 0.7335, 0.2467, 0.7339, 0.2451, 0.6025, 0.2052, 0.5988, 0.2199, 0.7332, 0.2483, 0.7335, 0.2467, 0.5988, 0.2199, 0.5966, 0.2349, 0.7331, 0.25, 0.7332, 0.2483, 0.5966, 0.2349, 0.5958, 0.25, 0.7332, 0.2517, 0.7331, 0.25, 0.5958, 0.25, 0.5966, 0.2651, 0.7334, 0.2533, 0.7332, 0.2517, 0.5966, 0.2651, 0.5988, 0.2801, 0.7339, 0.2549, 0.7334, 0.2533, 0.5988, 0.2801, 0.6025, 0.2948, 0.7344, 0.2565, 0.7339, 0.2549, 0.6025, 0.2948, 0.6076, 0.309, 0.7351, 0.258, 0.7344, 0.2565, 0.6076, 0.309, 0.614, 0.3227, 0.736, 0.2594, 0.7351, 0.258, 0.614, 0.3227, 0.6218, 0.3357, 0.737, 0.2607, 0.736, 0.2594, 0.6218, 0.3357, 0.6308, 0.3478, 0.7381, 0.2619, 0.737, 0.2607, 0.6308, 0.3478, 0.641, 0.359, 0.7393, 0.263, 0.7381, 0.2619, 0.641, 0.359, 0.6522, 0.3692, 0.7406, 0.264, 0.7393, 0.263, 0.6522, 0.3692, 0.6643, 0.3782, 0.742, 0.2649, 0.7406, 0.264, 0.6643, 0.3782, 0.6773, 0.386, 0.7435, 0.2656, 0.742, 0.2649, 0.6773, 0.386, 0.691, 0.3924, 0.7451, 0.2661, 0.7435, 0.2656, 0.691, 0.3924, 0.7052, 0.3975, 0.7467, 0.2665, 0.7451, 0.2661, 0.7052, 0.3975, 0.7199, 0.4012, 0.7483, 0.2668, 0.7467, 0.2665, 0.7199, 0.4012, 0.7349, 0.4034, 0.75, 0.2669, 0.7483, 0.2668, 0.7349, 0.4034, 0.75, 0.4042])
me_cone.use_remesh_fix_poles = True
me_cone.use_remesh_preserve_attributes = False
me_cone.use_mirror_vertex_groups = False
me_cone.update()

# ---- objects
ob_light = bpy.data.objects.new('Light', light_light)
ob_camera = bpy.data.objects.new('Camera', cam_camera)
ob_cone = bpy.data.objects.new('Cone', me_cone)

# ---- transforms, parenting, visibility, modifiers, constraints
ob_light.location = (4.076, 1.005, 5.904)
ob_light.rotation_euler = (0.6503, 0.05522, 1.866)
ob_light.lock_rotations_4d = False
ob_light.empty_display_type = 'ARROWS'
ob_light.color = (0.0, 0.0, 0.0, 0.0)
ob_light.lineart.crease_threshold = 0.0
ob_camera.location = (7.359, -6.926, 4.958)
ob_camera.rotation_euler = (1.109, 0.0, 0.8149)
ob_camera.lock_rotations_4d = False
ob_camera.empty_display_type = 'ARROWS'
ob_camera.color = (0.0, 0.0, 0.0, 0.0)
ob_camera.display_type = 'WIRE'
ob_camera.lineart.crease_threshold = 0.0
ob_cone.location = (0.0, 0.0, 0.8)
ob_cone.lineart.crease_threshold = 0.0

# ---- collection membership
col_collection.objects.link(ob_light)
col_collection.objects.link(ob_camera)
col_collection.objects.link(ob_cone)

# ---- scene / render settings (as saved in the file)
scene.camera = ob_camera
scene.frame_start = 1; scene.frame_end = 250; scene.frame_set(1)
scene.render.engine = 'BLENDER_EEVEE_NEXT'
scene.cycles.use_denoising = False
scene.cycles.samples = 128
scene.cycles.sampling_pattern = 'TABULATED_SOBOL'
scene.cycles.use_adaptive_sampling = False
scene.cycles.use_light_tree = False
scene.view_settings.view_transform = 'Filmic'
bpy.context.view_layer.update()
